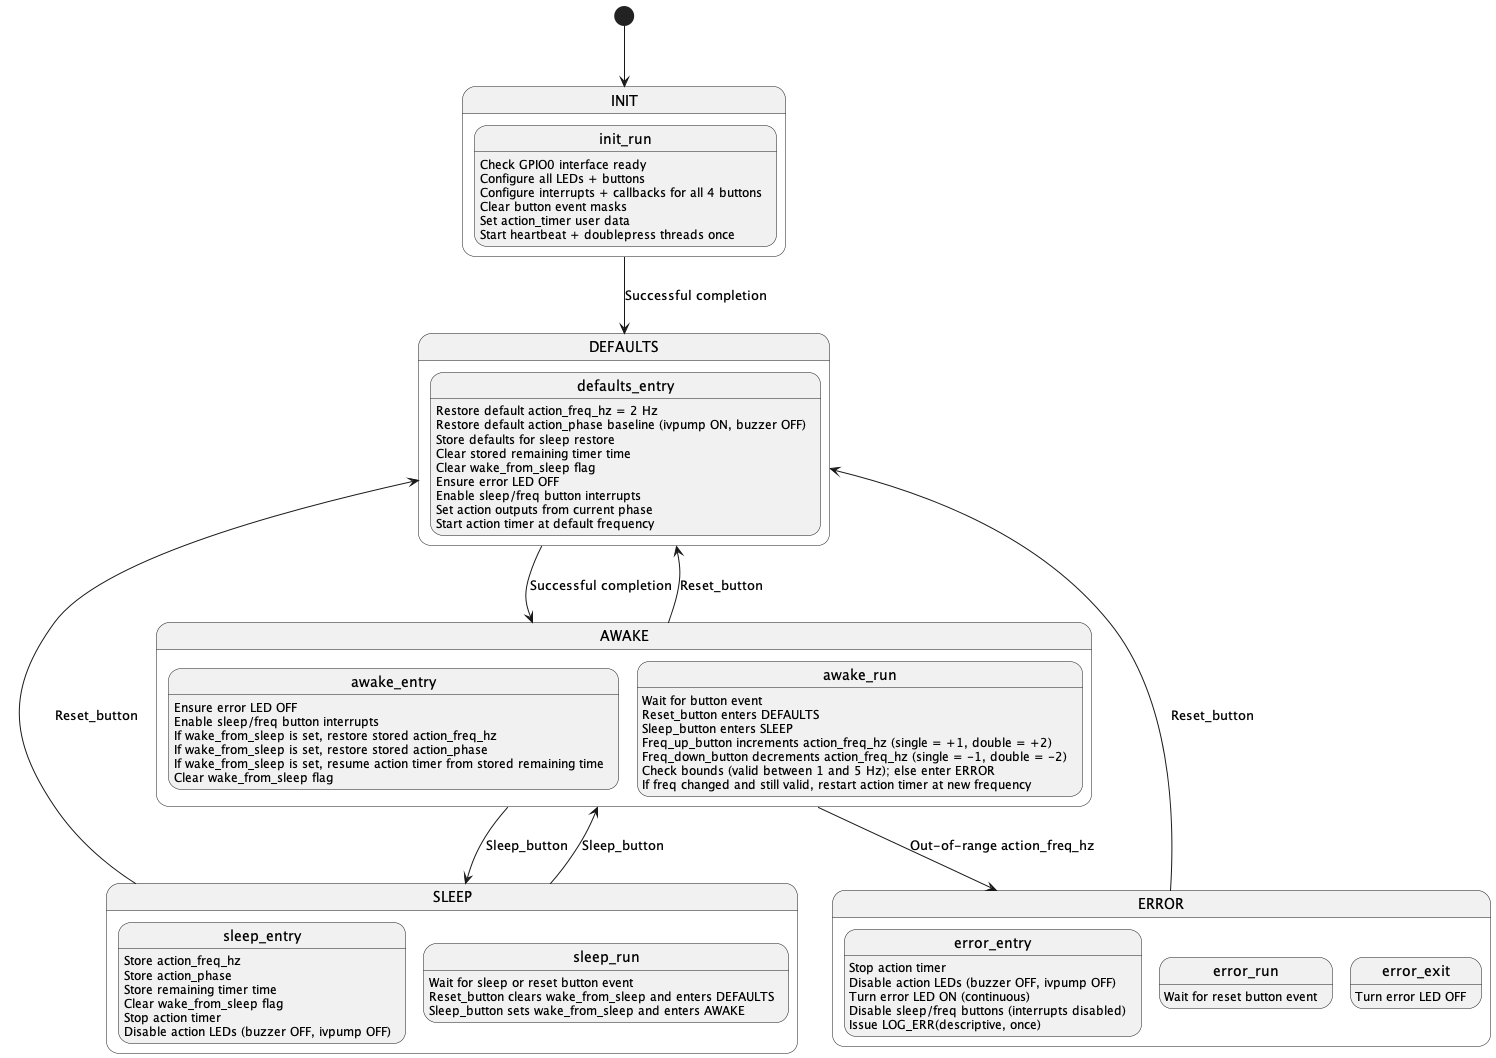

The diagram above was rendered by PlantUML. Its source (embedded in the PNG):
@startuml
[*] --> INIT

state INIT {
    init_run: Check GPIO0 interface ready
    init_run: Configure all LEDs + buttons
    init_run: Configure interrupts + callbacks for all 4 buttons
    init_run: Clear button event masks
    init_run: Set action_timer user data
    init_run: Start heartbeat + doublepress threads once
}

INIT -d-> DEFAULTS : Successful completion

state DEFAULTS {
    defaults_entry: Restore default action_freq_hz = 2 Hz
    defaults_entry: Restore default action_phase baseline (ivpump ON, buzzer OFF)
    defaults_entry: Store defaults for sleep restore
    defaults_entry: Clear stored remaining timer time
    defaults_entry: Clear wake_from_sleep flag
    defaults_entry: Ensure error LED OFF
    defaults_entry: Enable sleep/freq button interrupts
    defaults_entry: Set action outputs from current phase
    defaults_entry: Start action timer at default frequency
}

DEFAULTS --> AWAKE : Successful completion

state AWAKE {
    awake_entry: Ensure error LED OFF
    awake_entry: Enable sleep/freq button interrupts
    awake_entry: If wake_from_sleep is set, restore stored action_freq_hz
    awake_entry: If wake_from_sleep is set, restore stored action_phase
    awake_entry: If wake_from_sleep is set, resume action timer from stored remaining time
    awake_entry: Clear wake_from_sleep flag
    awake_run: Wait for button event
    awake_run: Reset_button enters DEFAULTS
    awake_run: Sleep_button enters SLEEP
    awake_run: Freq_up_button increments action_freq_hz (single = +1, double = +2)
    awake_run: Freq_down_button decrements action_freq_hz (single = -1, double = -2)
    awake_run: Check bounds (valid between 1 and 5 Hz); else enter ERROR
    awake_run: If freq changed and still valid, restart action timer at new frequency
}

AWAKE --> DEFAULTS : Reset_button
AWAKE --> SLEEP : Sleep_button
AWAKE --> ERROR : Out-of-range action_freq_hz

state SLEEP {
    sleep_entry: Store action_freq_hz
    sleep_entry: Store action_phase
    sleep_entry: Store remaining timer time
    sleep_entry: Clear wake_from_sleep flag
    sleep_entry: Stop action timer
    sleep_entry: Disable action LEDs (buzzer OFF, ivpump OFF)
    sleep_run: Wait for sleep or reset button event
    sleep_run: Reset_button clears wake_from_sleep and enters DEFAULTS
    sleep_run: Sleep_button sets wake_from_sleep and enters AWAKE
}

SLEEP --> DEFAULTS : Reset_button
SLEEP --> AWAKE : Sleep_button

state ERROR {
    error_entry: Stop action timer
    error_entry: Disable action LEDs (buzzer OFF, ivpump OFF)
    error_entry: Turn error LED ON (continuous)
    error_entry: Disable sleep/freq buttons (interrupts disabled)
    error_entry: Issue LOG_ERR(descriptive, once)
    error_run: Wait for reset button event
    error_exit: Turn error LED OFF
}

ERROR --> DEFAULTS : Reset_button
@enduml